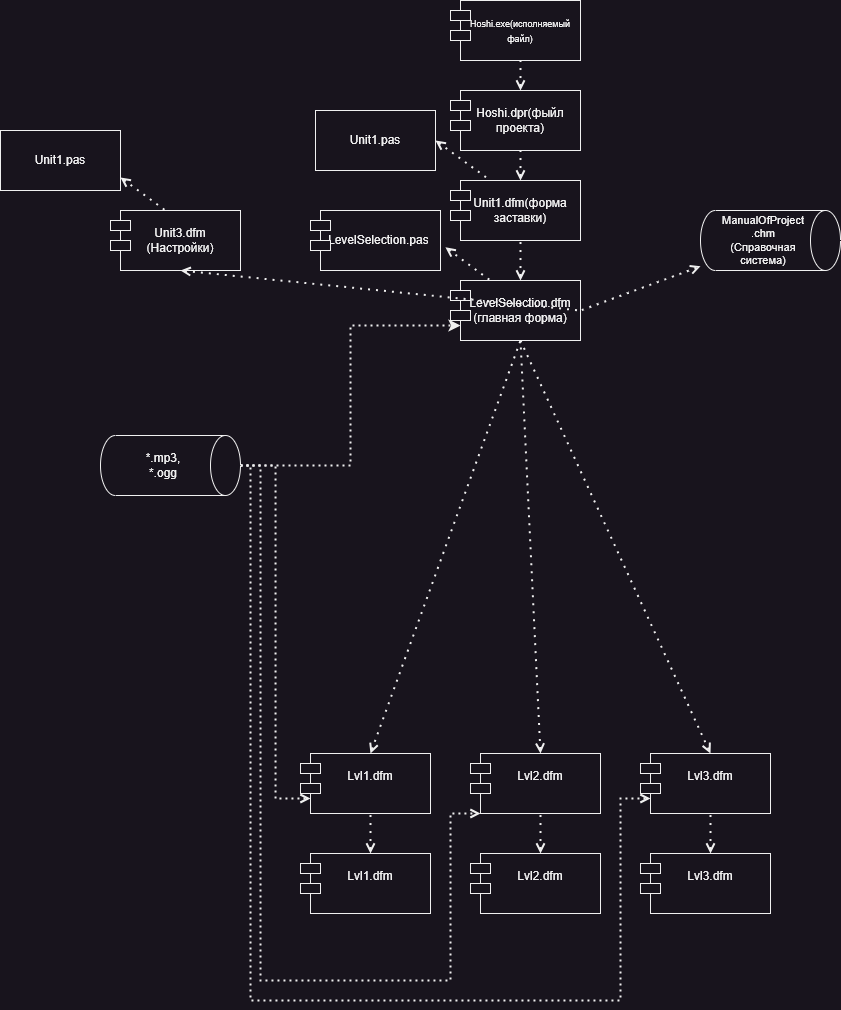

The diagram above was exported from draw.io. Its source (the exported page's mxGraphModel, read from the mxfile embedded in the PNG):
<mxGraphModel dx="1518" dy="-721" grid="1" gridSize="10" guides="1" tooltips="1" connect="1" arrows="1" fold="1" page="1" pageScale="1" pageWidth="827" pageHeight="1169" math="0" shadow="0">
  <root>
    <mxCell id="0" />
    <mxCell id="1" parent="0" />
    <mxCell id="1rCkFiS4gyEVWZDlZLgD-1" value="" style="group" parent="1" vertex="1" connectable="0">
      <mxGeometry x="350" y="1490" width="130" height="60" as="geometry" />
    </mxCell>
    <mxCell id="1rCkFiS4gyEVWZDlZLgD-2" value="LevelSelection.dfm&lt;div&gt;(главная форма)&lt;/div&gt;" style="rounded=0;whiteSpace=wrap;html=1;" parent="1rCkFiS4gyEVWZDlZLgD-1" vertex="1">
      <mxGeometry x="10" width="120" height="60" as="geometry" />
    </mxCell>
    <mxCell id="1rCkFiS4gyEVWZDlZLgD-3" value="" style="rounded=0;whiteSpace=wrap;html=1;" parent="1rCkFiS4gyEVWZDlZLgD-1" vertex="1">
      <mxGeometry y="10" width="20" height="10" as="geometry" />
    </mxCell>
    <mxCell id="1rCkFiS4gyEVWZDlZLgD-4" value="" style="rounded=0;whiteSpace=wrap;html=1;" parent="1rCkFiS4gyEVWZDlZLgD-1" vertex="1">
      <mxGeometry y="30" width="20" height="10" as="geometry" />
    </mxCell>
    <mxCell id="1rCkFiS4gyEVWZDlZLgD-5" value="" style="group" parent="1" vertex="1" connectable="0">
      <mxGeometry x="350" y="1390" width="130" height="60" as="geometry" />
    </mxCell>
    <mxCell id="1rCkFiS4gyEVWZDlZLgD-6" value="Unit1.dfm(форма заставки)" style="rounded=0;whiteSpace=wrap;html=1;" parent="1rCkFiS4gyEVWZDlZLgD-5" vertex="1">
      <mxGeometry x="10" width="120" height="60" as="geometry" />
    </mxCell>
    <mxCell id="1rCkFiS4gyEVWZDlZLgD-7" value="" style="rounded=0;whiteSpace=wrap;html=1;" parent="1rCkFiS4gyEVWZDlZLgD-5" vertex="1">
      <mxGeometry y="10" width="20" height="10" as="geometry" />
    </mxCell>
    <mxCell id="1rCkFiS4gyEVWZDlZLgD-8" value="" style="rounded=0;whiteSpace=wrap;html=1;" parent="1rCkFiS4gyEVWZDlZLgD-5" vertex="1">
      <mxGeometry y="30" width="20" height="10" as="geometry" />
    </mxCell>
    <mxCell id="1rCkFiS4gyEVWZDlZLgD-9" value="" style="group" parent="1" vertex="1" connectable="0">
      <mxGeometry x="350" y="1300" width="130" height="60" as="geometry" />
    </mxCell>
    <mxCell id="1rCkFiS4gyEVWZDlZLgD-10" value="Hoshi.dpr(фыйл проекта)" style="rounded=0;whiteSpace=wrap;html=1;" parent="1rCkFiS4gyEVWZDlZLgD-9" vertex="1">
      <mxGeometry x="10" width="120" height="60" as="geometry" />
    </mxCell>
    <mxCell id="1rCkFiS4gyEVWZDlZLgD-11" value="" style="rounded=0;whiteSpace=wrap;html=1;" parent="1rCkFiS4gyEVWZDlZLgD-9" vertex="1">
      <mxGeometry y="10" width="20" height="10" as="geometry" />
    </mxCell>
    <mxCell id="1rCkFiS4gyEVWZDlZLgD-12" value="" style="rounded=0;whiteSpace=wrap;html=1;" parent="1rCkFiS4gyEVWZDlZLgD-9" vertex="1">
      <mxGeometry y="30" width="20" height="10" as="geometry" />
    </mxCell>
    <mxCell id="1rCkFiS4gyEVWZDlZLgD-13" value="" style="group" parent="1" vertex="1" connectable="0">
      <mxGeometry x="350" y="1210" width="130" height="60" as="geometry" />
    </mxCell>
    <mxCell id="1rCkFiS4gyEVWZDlZLgD-14" value="&lt;font style=&quot;font-size: 9px;&quot;&gt;Hoshi.exe(исполняемый файл)&lt;/font&gt;" style="rounded=0;whiteSpace=wrap;html=1;" parent="1rCkFiS4gyEVWZDlZLgD-13" vertex="1">
      <mxGeometry x="10" width="120" height="60" as="geometry" />
    </mxCell>
    <mxCell id="1rCkFiS4gyEVWZDlZLgD-15" value="" style="rounded=0;whiteSpace=wrap;html=1;" parent="1rCkFiS4gyEVWZDlZLgD-13" vertex="1">
      <mxGeometry y="10" width="20" height="10" as="geometry" />
    </mxCell>
    <mxCell id="1rCkFiS4gyEVWZDlZLgD-16" value="" style="rounded=0;whiteSpace=wrap;html=1;" parent="1rCkFiS4gyEVWZDlZLgD-13" vertex="1">
      <mxGeometry y="30" width="20" height="10" as="geometry" />
    </mxCell>
    <mxCell id="1rCkFiS4gyEVWZDlZLgD-17" value="" style="endArrow=none;dashed=1;html=1;dashPattern=1 3;strokeWidth=2;rounded=0;entryX=0.5;entryY=1;entryDx=0;entryDy=0;startArrow=open;startFill=0;" parent="1" target="1rCkFiS4gyEVWZDlZLgD-6" edge="1">
      <mxGeometry width="50" height="50" relative="1" as="geometry">
        <mxPoint x="420" y="1490" as="sourcePoint" />
        <mxPoint x="550" y="1520" as="targetPoint" />
      </mxGeometry>
    </mxCell>
    <mxCell id="1rCkFiS4gyEVWZDlZLgD-18" value="" style="endArrow=none;dashed=1;html=1;dashPattern=1 3;strokeWidth=2;rounded=0;entryX=0.5;entryY=1;entryDx=0;entryDy=0;startArrow=open;startFill=0;exitX=0.5;exitY=0;exitDx=0;exitDy=0;" parent="1" source="1rCkFiS4gyEVWZDlZLgD-6" target="1rCkFiS4gyEVWZDlZLgD-10" edge="1">
      <mxGeometry width="50" height="50" relative="1" as="geometry">
        <mxPoint x="510" y="1490" as="sourcePoint" />
        <mxPoint x="430" y="1460" as="targetPoint" />
      </mxGeometry>
    </mxCell>
    <mxCell id="1rCkFiS4gyEVWZDlZLgD-19" value="" style="endArrow=none;dashed=1;html=1;dashPattern=1 3;strokeWidth=2;rounded=0;entryX=0.5;entryY=1;entryDx=0;entryDy=0;startArrow=open;startFill=0;exitX=0.5;exitY=0;exitDx=0;exitDy=0;" parent="1" source="1rCkFiS4gyEVWZDlZLgD-10" target="1rCkFiS4gyEVWZDlZLgD-14" edge="1">
      <mxGeometry width="50" height="50" relative="1" as="geometry">
        <mxPoint x="430" y="1400" as="sourcePoint" />
        <mxPoint x="430" y="1370" as="targetPoint" />
      </mxGeometry>
    </mxCell>
    <mxCell id="1rCkFiS4gyEVWZDlZLgD-20" value="" style="group" parent="1" vertex="1" connectable="0">
      <mxGeometry x="210" y="1420" width="130" height="60" as="geometry" />
    </mxCell>
    <mxCell id="1rCkFiS4gyEVWZDlZLgD-21" value="LevelSelection.pas&amp;nbsp;" style="rounded=0;whiteSpace=wrap;html=1;" parent="1rCkFiS4gyEVWZDlZLgD-20" vertex="1">
      <mxGeometry x="10" width="120" height="60" as="geometry" />
    </mxCell>
    <mxCell id="1rCkFiS4gyEVWZDlZLgD-22" value="" style="rounded=0;whiteSpace=wrap;html=1;" parent="1rCkFiS4gyEVWZDlZLgD-20" vertex="1">
      <mxGeometry y="10" width="20" height="10" as="geometry" />
    </mxCell>
    <mxCell id="1rCkFiS4gyEVWZDlZLgD-23" value="" style="rounded=0;whiteSpace=wrap;html=1;" parent="1rCkFiS4gyEVWZDlZLgD-20" vertex="1">
      <mxGeometry y="30" width="20" height="10" as="geometry" />
    </mxCell>
    <mxCell id="1rCkFiS4gyEVWZDlZLgD-24" value="Unit1.pas" style="rounded=0;whiteSpace=wrap;html=1;" parent="1" vertex="1">
      <mxGeometry x="215" y="1320" width="120" height="60" as="geometry" />
    </mxCell>
    <mxCell id="1rCkFiS4gyEVWZDlZLgD-25" value="" style="endArrow=none;dashed=1;html=1;dashPattern=1 3;strokeWidth=2;rounded=0;startArrow=open;startFill=0;exitX=1.041;exitY=0.614;exitDx=0;exitDy=0;entryX=0.25;entryY=0;entryDx=0;entryDy=0;exitPerimeter=0;" parent="1" source="1rCkFiS4gyEVWZDlZLgD-21" target="1rCkFiS4gyEVWZDlZLgD-2" edge="1">
      <mxGeometry width="50" height="50" relative="1" as="geometry">
        <mxPoint x="490" y="1880" as="sourcePoint" />
        <mxPoint x="490" y="1860" as="targetPoint" />
      </mxGeometry>
    </mxCell>
    <mxCell id="1rCkFiS4gyEVWZDlZLgD-26" value="" style="endArrow=none;dashed=1;html=1;dashPattern=1 3;strokeWidth=2;rounded=0;startArrow=open;startFill=0;exitX=1;exitY=0.5;exitDx=0;exitDy=0;entryX=0.25;entryY=0;entryDx=0;entryDy=0;" parent="1" source="1rCkFiS4gyEVWZDlZLgD-24" target="1rCkFiS4gyEVWZDlZLgD-6" edge="1">
      <mxGeometry width="50" height="50" relative="1" as="geometry">
        <mxPoint x="355" y="1467" as="sourcePoint" />
        <mxPoint x="400" y="1500" as="targetPoint" />
      </mxGeometry>
    </mxCell>
    <mxCell id="1rCkFiS4gyEVWZDlZLgD-27" value="" style="group" parent="1" vertex="1" connectable="0">
      <mxGeometry x="10" y="1420" width="130" height="60" as="geometry" />
    </mxCell>
    <mxCell id="1rCkFiS4gyEVWZDlZLgD-28" value="Unit3.dfm&lt;div&gt;(Настройки)&lt;/div&gt;" style="rounded=0;whiteSpace=wrap;html=1;" parent="1rCkFiS4gyEVWZDlZLgD-27" vertex="1">
      <mxGeometry x="10" width="120" height="60" as="geometry" />
    </mxCell>
    <mxCell id="1rCkFiS4gyEVWZDlZLgD-29" value="" style="rounded=0;whiteSpace=wrap;html=1;" parent="1rCkFiS4gyEVWZDlZLgD-27" vertex="1">
      <mxGeometry y="10" width="20" height="10" as="geometry" />
    </mxCell>
    <mxCell id="1rCkFiS4gyEVWZDlZLgD-30" value="" style="rounded=0;whiteSpace=wrap;html=1;" parent="1rCkFiS4gyEVWZDlZLgD-27" vertex="1">
      <mxGeometry y="30" width="20" height="10" as="geometry" />
    </mxCell>
    <mxCell id="1rCkFiS4gyEVWZDlZLgD-31" value="Unit1.pas" style="rounded=0;whiteSpace=wrap;html=1;" parent="1" vertex="1">
      <mxGeometry x="-100" y="1340" width="120" height="60" as="geometry" />
    </mxCell>
    <mxCell id="1rCkFiS4gyEVWZDlZLgD-33" value="" style="endArrow=none;dashed=1;html=1;dashPattern=1 3;strokeWidth=2;rounded=0;startArrow=open;startFill=0;exitX=1.041;exitY=0.614;exitDx=0;exitDy=0;entryX=0.25;entryY=0;entryDx=0;entryDy=0;exitPerimeter=0;" parent="1" edge="1">
      <mxGeometry width="50" height="50" relative="1" as="geometry">
        <mxPoint x="20" y="1387" as="sourcePoint" />
        <mxPoint x="65" y="1420" as="targetPoint" />
      </mxGeometry>
    </mxCell>
    <mxCell id="1rCkFiS4gyEVWZDlZLgD-34" value="" style="endArrow=none;dashed=1;html=1;dashPattern=1 3;strokeWidth=2;rounded=0;startArrow=open;startFill=0;exitX=0.5;exitY=1;exitDx=0;exitDy=0;entryX=1;entryY=0.5;entryDx=0;entryDy=0;" parent="1" source="1rCkFiS4gyEVWZDlZLgD-28" target="1rCkFiS4gyEVWZDlZLgD-2" edge="1">
      <mxGeometry width="50" height="50" relative="1" as="geometry">
        <mxPoint x="530" y="1450" as="sourcePoint" />
        <mxPoint x="575" y="1483" as="targetPoint" />
      </mxGeometry>
    </mxCell>
    <mxCell id="1rCkFiS4gyEVWZDlZLgD-35" value="" style="group" parent="1" vertex="1" connectable="0">
      <mxGeometry x="200" y="1963" width="130" height="60" as="geometry" />
    </mxCell>
    <mxCell id="1rCkFiS4gyEVWZDlZLgD-36" value="Lvl1.dfm&lt;div&gt;&lt;br&gt;&lt;/div&gt;" style="rounded=0;whiteSpace=wrap;html=1;" parent="1rCkFiS4gyEVWZDlZLgD-35" vertex="1">
      <mxGeometry x="10" width="120" height="60" as="geometry" />
    </mxCell>
    <mxCell id="1rCkFiS4gyEVWZDlZLgD-37" value="" style="rounded=0;whiteSpace=wrap;html=1;" parent="1rCkFiS4gyEVWZDlZLgD-35" vertex="1">
      <mxGeometry y="10" width="20" height="10" as="geometry" />
    </mxCell>
    <mxCell id="1rCkFiS4gyEVWZDlZLgD-38" value="" style="rounded=0;whiteSpace=wrap;html=1;" parent="1rCkFiS4gyEVWZDlZLgD-35" vertex="1">
      <mxGeometry y="30" width="20" height="10" as="geometry" />
    </mxCell>
    <mxCell id="1rCkFiS4gyEVWZDlZLgD-39" value="" style="group" parent="1" vertex="1" connectable="0">
      <mxGeometry x="370" y="1963" width="130" height="60" as="geometry" />
    </mxCell>
    <mxCell id="1rCkFiS4gyEVWZDlZLgD-40" value="Lvl2.dfm&lt;div&gt;&lt;br&gt;&lt;/div&gt;" style="rounded=0;whiteSpace=wrap;html=1;" parent="1rCkFiS4gyEVWZDlZLgD-39" vertex="1">
      <mxGeometry x="10" width="120" height="60" as="geometry" />
    </mxCell>
    <mxCell id="1rCkFiS4gyEVWZDlZLgD-41" value="" style="rounded=0;whiteSpace=wrap;html=1;" parent="1rCkFiS4gyEVWZDlZLgD-39" vertex="1">
      <mxGeometry y="10" width="20" height="10" as="geometry" />
    </mxCell>
    <mxCell id="1rCkFiS4gyEVWZDlZLgD-42" value="" style="rounded=0;whiteSpace=wrap;html=1;" parent="1rCkFiS4gyEVWZDlZLgD-39" vertex="1">
      <mxGeometry y="30" width="20" height="10" as="geometry" />
    </mxCell>
    <mxCell id="1rCkFiS4gyEVWZDlZLgD-43" value="" style="group" parent="1" vertex="1" connectable="0">
      <mxGeometry x="540" y="1963" width="130" height="60" as="geometry" />
    </mxCell>
    <mxCell id="1rCkFiS4gyEVWZDlZLgD-44" value="Lvl3.dfm&lt;div&gt;&lt;br&gt;&lt;/div&gt;" style="rounded=0;whiteSpace=wrap;html=1;" parent="1rCkFiS4gyEVWZDlZLgD-43" vertex="1">
      <mxGeometry x="10" width="120" height="60" as="geometry" />
    </mxCell>
    <mxCell id="1rCkFiS4gyEVWZDlZLgD-45" value="" style="rounded=0;whiteSpace=wrap;html=1;" parent="1rCkFiS4gyEVWZDlZLgD-43" vertex="1">
      <mxGeometry y="10" width="20" height="10" as="geometry" />
    </mxCell>
    <mxCell id="1rCkFiS4gyEVWZDlZLgD-46" value="" style="rounded=0;whiteSpace=wrap;html=1;" parent="1rCkFiS4gyEVWZDlZLgD-43" vertex="1">
      <mxGeometry y="30" width="20" height="10" as="geometry" />
    </mxCell>
    <mxCell id="1rCkFiS4gyEVWZDlZLgD-47" value="" style="endArrow=none;dashed=1;html=1;dashPattern=1 3;strokeWidth=2;rounded=0;startArrow=open;startFill=0;exitX=0.5;exitY=0;exitDx=0;exitDy=0;entryX=0.5;entryY=1;entryDx=0;entryDy=0;" parent="1" source="1rCkFiS4gyEVWZDlZLgD-36" target="1rCkFiS4gyEVWZDlZLgD-2" edge="1">
      <mxGeometry width="50" height="50" relative="1" as="geometry">
        <mxPoint x="780" y="1370" as="sourcePoint" />
        <mxPoint x="490" y="1530" as="targetPoint" />
      </mxGeometry>
    </mxCell>
    <mxCell id="1rCkFiS4gyEVWZDlZLgD-48" value="" style="endArrow=none;dashed=1;html=1;dashPattern=1 3;strokeWidth=2;rounded=0;startArrow=open;startFill=0;exitX=0.5;exitY=0;exitDx=0;exitDy=0;entryX=0.5;entryY=1;entryDx=0;entryDy=0;" parent="1" source="1rCkFiS4gyEVWZDlZLgD-40" target="1rCkFiS4gyEVWZDlZLgD-2" edge="1">
      <mxGeometry width="50" height="50" relative="1" as="geometry">
        <mxPoint x="260" y="1680" as="sourcePoint" />
        <mxPoint x="430" y="1560" as="targetPoint" />
      </mxGeometry>
    </mxCell>
    <mxCell id="1rCkFiS4gyEVWZDlZLgD-49" value="" style="endArrow=none;dashed=1;html=1;dashPattern=1 3;strokeWidth=2;rounded=0;startArrow=open;startFill=0;exitX=0.5;exitY=0;exitDx=0;exitDy=0;entryX=0.5;entryY=1;entryDx=0;entryDy=0;" parent="1" source="1rCkFiS4gyEVWZDlZLgD-44" target="1rCkFiS4gyEVWZDlZLgD-2" edge="1">
      <mxGeometry width="50" height="50" relative="1" as="geometry">
        <mxPoint x="430" y="1680" as="sourcePoint" />
        <mxPoint x="430" y="1560" as="targetPoint" />
      </mxGeometry>
    </mxCell>
    <mxCell id="1rCkFiS4gyEVWZDlZLgD-50" value="" style="group" parent="1" vertex="1" connectable="0">
      <mxGeometry x="200" y="2063" width="130" height="60" as="geometry" />
    </mxCell>
    <mxCell id="1rCkFiS4gyEVWZDlZLgD-51" value="Lvl1.dfm&lt;div&gt;&lt;br&gt;&lt;/div&gt;" style="rounded=0;whiteSpace=wrap;html=1;" parent="1rCkFiS4gyEVWZDlZLgD-50" vertex="1">
      <mxGeometry x="10" width="120" height="60" as="geometry" />
    </mxCell>
    <mxCell id="1rCkFiS4gyEVWZDlZLgD-52" value="" style="rounded=0;whiteSpace=wrap;html=1;" parent="1rCkFiS4gyEVWZDlZLgD-50" vertex="1">
      <mxGeometry y="10" width="20" height="10" as="geometry" />
    </mxCell>
    <mxCell id="1rCkFiS4gyEVWZDlZLgD-53" value="" style="rounded=0;whiteSpace=wrap;html=1;" parent="1rCkFiS4gyEVWZDlZLgD-50" vertex="1">
      <mxGeometry y="30" width="20" height="10" as="geometry" />
    </mxCell>
    <mxCell id="1rCkFiS4gyEVWZDlZLgD-54" value="" style="group" parent="1" vertex="1" connectable="0">
      <mxGeometry x="370" y="2063" width="130" height="60" as="geometry" />
    </mxCell>
    <mxCell id="1rCkFiS4gyEVWZDlZLgD-55" value="Lvl2.dfm&lt;div&gt;&lt;br&gt;&lt;/div&gt;" style="rounded=0;whiteSpace=wrap;html=1;" parent="1rCkFiS4gyEVWZDlZLgD-54" vertex="1">
      <mxGeometry x="10" width="120" height="60" as="geometry" />
    </mxCell>
    <mxCell id="1rCkFiS4gyEVWZDlZLgD-56" value="" style="rounded=0;whiteSpace=wrap;html=1;" parent="1rCkFiS4gyEVWZDlZLgD-54" vertex="1">
      <mxGeometry y="10" width="20" height="10" as="geometry" />
    </mxCell>
    <mxCell id="1rCkFiS4gyEVWZDlZLgD-57" value="" style="rounded=0;whiteSpace=wrap;html=1;" parent="1rCkFiS4gyEVWZDlZLgD-54" vertex="1">
      <mxGeometry y="30" width="20" height="10" as="geometry" />
    </mxCell>
    <mxCell id="1rCkFiS4gyEVWZDlZLgD-58" value="" style="group" parent="1" vertex="1" connectable="0">
      <mxGeometry x="540" y="2063" width="130" height="60" as="geometry" />
    </mxCell>
    <mxCell id="1rCkFiS4gyEVWZDlZLgD-59" value="Lvl3.dfm&lt;div&gt;&lt;br&gt;&lt;/div&gt;" style="rounded=0;whiteSpace=wrap;html=1;" parent="1rCkFiS4gyEVWZDlZLgD-58" vertex="1">
      <mxGeometry x="10" width="120" height="60" as="geometry" />
    </mxCell>
    <mxCell id="1rCkFiS4gyEVWZDlZLgD-60" value="" style="rounded=0;whiteSpace=wrap;html=1;" parent="1rCkFiS4gyEVWZDlZLgD-58" vertex="1">
      <mxGeometry y="10" width="20" height="10" as="geometry" />
    </mxCell>
    <mxCell id="1rCkFiS4gyEVWZDlZLgD-61" value="" style="rounded=0;whiteSpace=wrap;html=1;" parent="1rCkFiS4gyEVWZDlZLgD-58" vertex="1">
      <mxGeometry y="30" width="20" height="10" as="geometry" />
    </mxCell>
    <mxCell id="1rCkFiS4gyEVWZDlZLgD-62" value="" style="endArrow=none;dashed=1;html=1;dashPattern=1 3;strokeWidth=2;rounded=0;startArrow=open;startFill=0;exitX=0.5;exitY=0;exitDx=0;exitDy=0;entryX=0.5;entryY=1;entryDx=0;entryDy=0;" parent="1" source="1rCkFiS4gyEVWZDlZLgD-59" edge="1">
      <mxGeometry width="50" height="50" relative="1" as="geometry">
        <mxPoint x="620" y="1973" as="sourcePoint" />
        <mxPoint x="610" y="2023" as="targetPoint" />
      </mxGeometry>
    </mxCell>
    <mxCell id="1rCkFiS4gyEVWZDlZLgD-63" value="" style="endArrow=none;dashed=1;html=1;dashPattern=1 3;strokeWidth=2;rounded=0;startArrow=open;startFill=0;exitX=0.5;exitY=0;exitDx=0;exitDy=0;entryX=0.5;entryY=1;entryDx=0;entryDy=0;" parent="1" source="1rCkFiS4gyEVWZDlZLgD-55" edge="1">
      <mxGeometry width="50" height="50" relative="1" as="geometry">
        <mxPoint x="620" y="2073" as="sourcePoint" />
        <mxPoint x="440" y="2023" as="targetPoint" />
      </mxGeometry>
    </mxCell>
    <mxCell id="1rCkFiS4gyEVWZDlZLgD-64" value="" style="endArrow=none;dashed=1;html=1;dashPattern=1 3;strokeWidth=2;rounded=0;startArrow=open;startFill=0;exitX=0.5;exitY=0;exitDx=0;exitDy=0;entryX=0.5;entryY=1;entryDx=0;entryDy=0;" parent="1" source="1rCkFiS4gyEVWZDlZLgD-51" edge="1">
      <mxGeometry width="50" height="50" relative="1" as="geometry">
        <mxPoint x="450" y="2073" as="sourcePoint" />
        <mxPoint x="270" y="2023" as="targetPoint" />
      </mxGeometry>
    </mxCell>
    <mxCell id="1rCkFiS4gyEVWZDlZLgD-77" style="edgeStyle=orthogonalEdgeStyle;rounded=0;orthogonalLoop=1;jettySize=auto;html=1;entryX=0;entryY=0.75;entryDx=0;entryDy=0;dashed=1;dashPattern=1 2;strokeWidth=2;endArrow=open;endFill=0;" parent="1" source="1rCkFiS4gyEVWZDlZLgD-73" target="1rCkFiS4gyEVWZDlZLgD-36" edge="1">
      <mxGeometry relative="1" as="geometry" />
    </mxCell>
    <mxCell id="1rCkFiS4gyEVWZDlZLgD-78" style="edgeStyle=orthogonalEdgeStyle;rounded=0;orthogonalLoop=1;jettySize=auto;html=1;entryX=0;entryY=1;entryDx=0;entryDy=0;dashed=1;dashPattern=1 2;strokeWidth=2;endArrow=open;endFill=0;" parent="1" source="1rCkFiS4gyEVWZDlZLgD-73" target="1rCkFiS4gyEVWZDlZLgD-40" edge="1">
      <mxGeometry relative="1" as="geometry">
        <Array as="points">
          <mxPoint x="160" y="1675" />
          <mxPoint x="160" y="2190" />
          <mxPoint x="350" y="2190" />
          <mxPoint x="350" y="2023" />
        </Array>
      </mxGeometry>
    </mxCell>
    <mxCell id="1rCkFiS4gyEVWZDlZLgD-79" style="edgeStyle=orthogonalEdgeStyle;rounded=0;orthogonalLoop=1;jettySize=auto;html=1;entryX=0;entryY=0.75;entryDx=0;entryDy=0;dashed=1;dashPattern=1 2;strokeWidth=2;endArrow=open;endFill=0;" parent="1" source="1rCkFiS4gyEVWZDlZLgD-73" target="1rCkFiS4gyEVWZDlZLgD-44" edge="1">
      <mxGeometry relative="1" as="geometry">
        <Array as="points">
          <mxPoint x="150" y="1675" />
          <mxPoint x="150" y="2210" />
          <mxPoint x="520" y="2210" />
          <mxPoint x="520" y="2008" />
        </Array>
      </mxGeometry>
    </mxCell>
    <mxCell id="1rCkFiS4gyEVWZDlZLgD-81" style="edgeStyle=orthogonalEdgeStyle;rounded=0;orthogonalLoop=1;jettySize=auto;html=1;entryX=0;entryY=0.75;entryDx=0;entryDy=0;strokeWidth=2;dashed=1;dashPattern=1 2;" parent="1" source="1rCkFiS4gyEVWZDlZLgD-73" target="1rCkFiS4gyEVWZDlZLgD-2" edge="1">
      <mxGeometry relative="1" as="geometry" />
    </mxCell>
    <mxCell id="1rCkFiS4gyEVWZDlZLgD-73" value="" style="shape=cylinder3;whiteSpace=wrap;html=1;boundedLbl=1;backgroundOutline=1;size=15;rotation=90;" parent="1" vertex="1">
      <mxGeometry x="40" y="1605" width="60" height="140" as="geometry" />
    </mxCell>
    <mxCell id="1rCkFiS4gyEVWZDlZLgD-74" value="" style="group" parent="1" vertex="1" connectable="0">
      <mxGeometry y="1645" width="140" height="60" as="geometry" />
    </mxCell>
    <mxCell id="1rCkFiS4gyEVWZDlZLgD-75" value="*.mp3, *.ogg" style="text;html=1;align=center;verticalAlign=middle;whiteSpace=wrap;rounded=0;" parent="1rCkFiS4gyEVWZDlZLgD-74" vertex="1">
      <mxGeometry x="33" y="15" width="60" height="30" as="geometry" />
    </mxCell>
    <mxCell id="ZribDBLOXig80LPXYZQk-6" value="" style="shape=cylinder3;whiteSpace=wrap;html=1;boundedLbl=1;backgroundOutline=1;size=15;rotation=90;" vertex="1" parent="1">
      <mxGeometry x="640" y="1380" width="60" height="140" as="geometry" />
    </mxCell>
    <mxCell id="ZribDBLOXig80LPXYZQk-7" value="" style="group" vertex="1" connectable="0" parent="1">
      <mxGeometry x="600" y="1420" width="140" height="60" as="geometry" />
    </mxCell>
    <mxCell id="ZribDBLOXig80LPXYZQk-8" value="&lt;div style=&quot;font-size: 11px;&quot;&gt;&lt;span style=&quot;background-color: initial;&quot;&gt;ManualOfProject&lt;/span&gt;&lt;/div&gt;&lt;div style=&quot;font-size: 11px;&quot;&gt;&lt;span style=&quot;background-color: initial;&quot;&gt;.chm&lt;/span&gt;&lt;/div&gt;&lt;div style=&quot;font-size: 11px;&quot;&gt;&lt;span style=&quot;background-color: initial;&quot;&gt;(&lt;/span&gt;&lt;span style=&quot;background-color: initial;&quot;&gt;Справочная система)&lt;/span&gt;&lt;/div&gt;" style="text;html=1;align=center;verticalAlign=middle;whiteSpace=wrap;rounded=0;" vertex="1" parent="ZribDBLOXig80LPXYZQk-7">
      <mxGeometry x="33" y="15" width="60" height="30" as="geometry" />
    </mxCell>
    <mxCell id="ZribDBLOXig80LPXYZQk-9" value="" style="endArrow=none;dashed=1;html=1;dashPattern=1 3;strokeWidth=2;rounded=0;startArrow=open;startFill=0;" edge="1" parent="1" source="ZribDBLOXig80LPXYZQk-6">
      <mxGeometry width="50" height="50" relative="1" as="geometry">
        <mxPoint x="90" y="1490" as="sourcePoint" />
        <mxPoint x="480" y="1520" as="targetPoint" />
      </mxGeometry>
    </mxCell>
  </root>
</mxGraphModel>